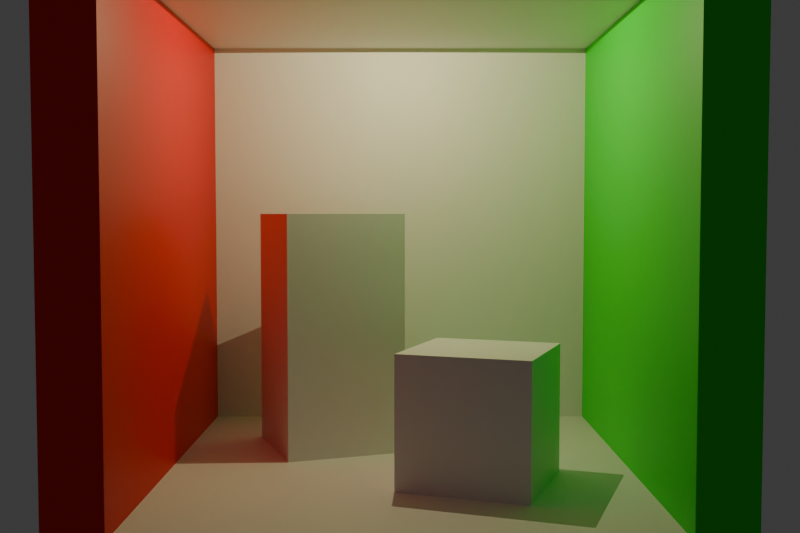 # Source: cornellbox.blend  (saved by Blender 4.3.32; exported with 4.5.12 LTS)
import bpy
from mathutils import Matrix  # noqa: F401  (used for matrix-valued properties, if any)

bpy.ops.wm.read_factory_settings(use_empty=True)
scene = bpy.context.scene
scene.name = 'Scene'

# ---- collections
col_collection = bpy.data.collections.new('Collection'); scene.collection.children.link(col_collection)

# ---- materials (node trees are filled in below, after node groups)
mat_material = bpy.data.materials.new('Material')
mat_material.alpha_threshold = 0.0
mat_material.roughness = 0.5
mat_material.line_color = (0.0, 0.0, 0.0, 1.0)
mat_material_001 = bpy.data.materials.new('Material.001')
mat_material_001.alpha_threshold = 0.0
mat_material_001.roughness = 0.5
mat_material_001.line_color = (0.0, 0.0, 0.0, 1.0)
mat_material_002 = bpy.data.materials.new('Material.002')
mat_material_002.alpha_threshold = 0.0
mat_material_002.roughness = 0.5
mat_material_002.line_color = (0.0, 0.0, 0.0, 1.0)
mat_green = bpy.data.materials.new('Green')
mat_green.alpha_threshold = 0.0
mat_green.roughness = 0.5
mat_green.line_color = (0.0, 0.0, 0.0, 1.0)
mat_red = bpy.data.materials.new('Red')
mat_red.alpha_threshold = 0.0
mat_red.roughness = 0.5
mat_red.line_color = (0.0, 0.0, 0.0, 1.0)
mat_material_003 = bpy.data.materials.new('Material.003')
mat_material_003.alpha_threshold = 0.0
mat_material_003.roughness = 0.5
mat_material_003.line_color = (0.0, 0.0, 0.0, 1.0)
mat_material_004 = bpy.data.materials.new('Material.004')
mat_material_004.alpha_threshold = 0.0
mat_material_004.roughness = 0.5
mat_material_004.line_color = (0.0, 0.0, 0.0, 1.0)

# ---- material node trees
mat_material.use_nodes = True; mat_material.node_tree.nodes.clear()
_N = mat_material.node_tree.nodes; _L = mat_material.node_tree.links
n0 = _N.new('ShaderNodeOutputMaterial'); n0.name = 'Material Output'; n0.location = (300, 300)
n1 = _N.new('ShaderNodeBsdfPrincipled'); n1.name = 'Principled BSDF'; n1.location = (10, 300)
n1.inputs[3].default_value = 1.45
_L.new(n1.outputs[0], n0.inputs[0])
n0.is_active_output = True
mat_material_001.use_nodes = True; mat_material_001.node_tree.nodes.clear()
_N = mat_material_001.node_tree.nodes; _L = mat_material_001.node_tree.links
n0 = _N.new('ShaderNodeOutputMaterial'); n0.name = 'Material Output'; n0.location = (300, 300)
n1 = _N.new('ShaderNodeBsdfPrincipled'); n1.name = 'Principled BSDF'; n1.location = (10, 300)
n1.inputs[3].default_value = 1.45
_L.new(n1.outputs[0], n0.inputs[0])
n0.is_active_output = True
mat_material_002.use_nodes = True; mat_material_002.node_tree.nodes.clear()
_N = mat_material_002.node_tree.nodes; _L = mat_material_002.node_tree.links
n0 = _N.new('ShaderNodeOutputMaterial'); n0.name = 'Material Output'; n0.location = (300, 300)
n1 = _N.new('ShaderNodeBsdfPrincipled'); n1.name = 'Principled BSDF'; n1.location = (10, 300)
n1.inputs[3].default_value = 1.45
_L.new(n1.outputs[0], n0.inputs[0])
n0.is_active_output = True
mat_green.use_nodes = True; mat_green.node_tree.nodes.clear()
_N = mat_green.node_tree.nodes; _L = mat_green.node_tree.links
n0 = _N.new('ShaderNodeOutputMaterial'); n0.name = 'Material Output'; n0.location = (300, 300)
n1 = _N.new('ShaderNodeBsdfPrincipled'); n1.name = 'Principled BSDF'; n1.location = (10, 300)
n1.inputs[0].default_value = (0.0, 0.8, 0.0, 1.0)
n1.inputs[3].default_value = 1.45
_L.new(n1.outputs[0], n0.inputs[0])
n0.is_active_output = True
mat_red.use_nodes = True; mat_red.node_tree.nodes.clear()
_N = mat_red.node_tree.nodes; _L = mat_red.node_tree.links
n0 = _N.new('ShaderNodeOutputMaterial'); n0.name = 'Material Output'; n0.location = (300, 300)
n1 = _N.new('ShaderNodeBsdfPrincipled'); n1.name = 'Principled BSDF'; n1.location = (10, 300)
n1.inputs[0].default_value = (0.8, 0.0, 0.0, 1.0)
n1.inputs[3].default_value = 1.45
_L.new(n1.outputs[0], n0.inputs[0])
n0.is_active_output = True
mat_material_003.use_nodes = True; mat_material_003.node_tree.nodes.clear()
_N = mat_material_003.node_tree.nodes; _L = mat_material_003.node_tree.links
n0 = _N.new('ShaderNodeOutputMaterial'); n0.name = 'Material Output'; n0.location = (300, 300)
n1 = _N.new('ShaderNodeBsdfPrincipled'); n1.name = 'Principled BSDF'; n1.location = (10, 300)
n1.inputs[3].default_value = 1.45
_L.new(n1.outputs[0], n0.inputs[0])
n0.is_active_output = True
mat_material_004.use_nodes = True; mat_material_004.node_tree.nodes.clear()
_N = mat_material_004.node_tree.nodes; _L = mat_material_004.node_tree.links
n0 = _N.new('ShaderNodeOutputMaterial'); n0.name = 'Material Output'; n0.location = (300, 300)
n1 = _N.new('ShaderNodeBsdfPrincipled'); n1.name = 'Principled BSDF'; n1.location = (10, 300)
n1.inputs[3].default_value = 1.45
_L.new(n1.outputs[0], n0.inputs[0])
n0.is_active_output = True

# ---- world
world_world = bpy.data.worlds.new('World'); scene.world = world_world
world_world.use_nodes = True; world_world.node_tree.nodes.clear()
_N = world_world.node_tree.nodes; _L = world_world.node_tree.links
n0 = _N.new('ShaderNodeOutputWorld'); n0.name = 'World Output'; n0.location = (300, 300)
n1 = _N.new('ShaderNodeBackground'); n1.name = 'Background'; n1.location = (10, 300)
n1.inputs[0].default_value = (0.05088, 0.05088, 0.05088, 1.0)
_L.new(n1.outputs[0], n0.inputs[0])
n0.is_active_output = True
world_world.color = (0.05088, 0.05088, 0.05088)
world_world.sun_shadow_jitter_overblur = 0.0

# ---- cameras
cam_camera = bpy.data.cameras.new('Camera')
cam_camera.clip_end = 100.0
cam_camera.lens = 45.0
cam_camera.ortho_scale = 7.314

# ---- lights
light_spot = bpy.data.lights.new('Spot', 'SPOT')
light_spot.color = (1.0, 0.8896, 0.4932)
light_spot.cutoff_distance = 0.0
light_spot.energy = 30.0
light_spot.spot_blend = 0.0
light_spot.spot_size = 3.124
light_spot.show_cone = True
light_spot.use_soft_falloff = False

# ---- meshes
me_cube = bpy.data.meshes.new('Cube')
me_cube.from_pydata([(1.0, -0.1, 10.0), (1.0, 0.1, 10.0), (1.0, -0.1, -10.0), (1.0, 0.1, -10.0), (-1.0, -0.1, 10.0), (-1.0, 0.1, 10.0), (-1.0, -0.1, -10.0), (-1.0, 0.1, -10.0)], [], [(0, 4, 6, 2), (3, 2, 6, 7), (7, 6, 4, 5), (5, 1, 3, 7), (1, 0, 2, 3), (5, 4, 0, 1)])
_uv = me_cube.uv_layers.new(name='UVMap')
_uv.uv.foreach_set('vector', [0.625, 0.5, 0.875, 0.5, 0.875, 0.75, 0.625, 0.75, 0.375, 0.75, 0.625, 0.75, 0.625, 1.0, 0.375, 1.0, 0.375, 0.0, 0.625, 0.0, 0.625, 0.25, 0.375, 0.25, 0.125, 0.5, 0.375, 0.5, 0.375, 0.75, 0.125, 0.75, 0.375, 0.5, 0.625, 0.5, 0.625, 0.75, 0.375, 0.75, 0.375, 0.25, 0.625, 0.25, 0.625, 0.5, 0.375, 0.5])
me_cube.materials.append(mat_material)
me_cube.use_mirror_vertex_groups = False
me_cube.update()
me_cube_003 = bpy.data.meshes.new('Cube.003')
me_cube_003.from_pydata([(1.0, -10.0, 0.1), (1.0, 10.0, 0.1), (1.0, -10.0, -0.1), (1.0, 10.0, -0.1), (-1.0, -10.0, 0.1), (-1.0, 10.0, 0.1), (-1.0, -10.0, -0.1), (-1.0, 10.0, -0.1)], [], [(0, 4, 6, 2), (3, 2, 6, 7), (7, 6, 4, 5), (5, 1, 3, 7), (1, 0, 2, 3), (5, 4, 0, 1)])
_uv = me_cube_003.uv_layers.new(name='UVMap')
_uv.uv.foreach_set('vector', [0.625, 0.5, 0.875, 0.5, 0.875, 0.75, 0.625, 0.75, 0.375, 0.75, 0.625, 0.75, 0.625, 1.0, 0.375, 1.0, 0.375, 0.0, 0.625, 0.0, 0.625, 0.25, 0.375, 0.25, 0.125, 0.5, 0.375, 0.5, 0.375, 0.75, 0.125, 0.75, 0.375, 0.5, 0.625, 0.5, 0.625, 0.75, 0.375, 0.75, 0.375, 0.25, 0.625, 0.25, 0.625, 0.5, 0.375, 0.5])
me_cube_003.materials.append(mat_material_001)
me_cube_003.use_mirror_vertex_groups = False
me_cube_003.update()
me_cube_004 = bpy.data.meshes.new('Cube.004')
me_cube_004.from_pydata([(1.0, -10.0, 0.1), (1.0, 10.0, 0.1), (1.0, -10.0, -0.1), (1.0, 10.0, -0.1), (-1.0, -10.0, 0.1), (-1.0, 10.0, 0.1), (-1.0, -10.0, -0.1), (-1.0, 10.0, -0.1)], [], [(0, 4, 6, 2), (3, 2, 6, 7), (7, 6, 4, 5), (5, 1, 3, 7), (1, 0, 2, 3), (5, 4, 0, 1)])
_uv = me_cube_004.uv_layers.new(name='UVMap')
_uv.uv.foreach_set('vector', [0.625, 0.5, 0.875, 0.5, 0.875, 0.75, 0.625, 0.75, 0.375, 0.75, 0.625, 0.75, 0.625, 1.0, 0.375, 1.0, 0.375, 0.0, 0.625, 0.0, 0.625, 0.25, 0.375, 0.25, 0.125, 0.5, 0.375, 0.5, 0.375, 0.75, 0.125, 0.75, 0.375, 0.5, 0.625, 0.5, 0.625, 0.75, 0.375, 0.75, 0.375, 0.25, 0.625, 0.25, 0.625, 0.5, 0.375, 0.5])
me_cube_004.materials.append(mat_material_002)
me_cube_004.use_mirror_vertex_groups = False
me_cube_004.update()
me_cube_005 = bpy.data.meshes.new('Cube.005')
me_cube_005.from_pydata([(1.0, -1.111, 0.9), (1.0, 1.111, 0.9), (1.0, -1.111, -0.9), (1.0, 1.111, -0.9), (-1.0, -1.111, 0.9), (-1.0, 1.111, 0.9), (-1.0, -1.111, -0.9), (-1.0, 1.111, -0.9)], [], [(0, 4, 6, 2), (3, 2, 6, 7), (7, 6, 4, 5), (5, 1, 3, 7), (1, 0, 2, 3), (5, 4, 0, 1)])
_uv = me_cube_005.uv_layers.new(name='UVMap')
_uv.uv.foreach_set('vector', [0.625, 0.5, 0.875, 0.5, 0.875, 0.75, 0.625, 0.75, 0.375, 0.75, 0.625, 0.75, 0.625, 1.0, 0.375, 1.0, 0.375, 0.0, 0.625, 0.0, 0.625, 0.25, 0.375, 0.25, 0.125, 0.5, 0.375, 0.5, 0.375, 0.75, 0.125, 0.75, 0.375, 0.5, 0.625, 0.5, 0.625, 0.75, 0.375, 0.75, 0.375, 0.25, 0.625, 0.25, 0.625, 0.5, 0.375, 0.5])
me_cube_005.materials.append(mat_green)
me_cube_005.use_mirror_vertex_groups = False
me_cube_005.update()
me_cube_006 = bpy.data.meshes.new('Cube.006')
me_cube_006.from_pydata([(1.0, -1.111, 0.9), (1.0, 1.111, 0.9), (1.0, -1.111, -0.9), (1.0, 1.111, -0.9), (-1.0, -1.111, 0.9), (-1.0, 1.111, 0.9), (-1.0, -1.111, -0.9), (-1.0, 1.111, -0.9)], [], [(0, 4, 6, 2), (3, 2, 6, 7), (7, 6, 4, 5), (5, 1, 3, 7), (1, 0, 2, 3), (5, 4, 0, 1)])
_uv = me_cube_006.uv_layers.new(name='UVMap')
_uv.uv.foreach_set('vector', [0.625, 0.5, 0.875, 0.5, 0.875, 0.75, 0.625, 0.75, 0.375, 0.75, 0.625, 0.75, 0.625, 1.0, 0.375, 1.0, 0.375, 0.0, 0.625, 0.0, 0.625, 0.25, 0.375, 0.25, 0.125, 0.5, 0.375, 0.5, 0.375, 0.75, 0.125, 0.75, 0.375, 0.5, 0.625, 0.5, 0.625, 0.75, 0.375, 0.75, 0.375, 0.25, 0.625, 0.25, 0.625, 0.5, 0.375, 0.5])
me_cube_006.materials.append(mat_red)
me_cube_006.use_mirror_vertex_groups = False
me_cube_006.update()
me_cube_007 = bpy.data.meshes.new('Cube.007')
me_cube_007.from_pydata([(0.5977, -1.282, 1.0), (1.282, 0.5977, 1.0), (0.5977, -1.282, -1.0), (1.282, 0.5977, -1.0), (-1.282, -0.5977, 1.0), (-0.5977, 1.282, 1.0), (-1.282, -0.5977, -1.0), (-0.5977, 1.282, -1.0)], [], [(0, 4, 6, 2), (3, 2, 6, 7), (7, 6, 4, 5), (5, 1, 3, 7), (1, 0, 2, 3), (5, 4, 0, 1)])
_uv = me_cube_007.uv_layers.new(name='UVMap')
_uv.uv.foreach_set('vector', [0.625, 0.5, 0.875, 0.5, 0.875, 0.75, 0.625, 0.75, 0.375, 0.75, 0.625, 0.75, 0.625, 1.0, 0.375, 1.0, 0.375, 0.0, 0.625, 0.0, 0.625, 0.25, 0.375, 0.25, 0.125, 0.5, 0.375, 0.5, 0.375, 0.75, 0.125, 0.75, 0.375, 0.5, 0.625, 0.5, 0.625, 0.75, 0.375, 0.75, 0.375, 0.25, 0.625, 0.25, 0.625, 0.5, 0.375, 0.5])
me_cube_007.materials.append(mat_material_003)
me_cube_007.use_mirror_vertex_groups = False
me_cube_007.update()
me_cube_008 = bpy.data.meshes.new('Cube.008')
me_cube_008.from_pydata([(1.282, -0.2988, 2.0), (0.5977, 0.6409, 2.0), (1.282, -0.2988, -2.0), (0.5977, 0.6409, -2.0), (-0.5977, -0.6409, 2.0), (-1.282, 0.2988, 2.0), (-0.5977, -0.6409, -2.0), (-1.282, 0.2988, -2.0)], [], [(0, 4, 6, 2), (3, 2, 6, 7), (7, 6, 4, 5), (5, 1, 3, 7), (1, 0, 2, 3), (5, 4, 0, 1)])
_uv = me_cube_008.uv_layers.new(name='UVMap')
_uv.uv.foreach_set('vector', [0.625, 0.5, 0.875, 0.5, 0.875, 0.75, 0.625, 0.75, 0.375, 0.75, 0.625, 0.75, 0.625, 1.0, 0.375, 1.0, 0.375, 0.0, 0.625, 0.0, 0.625, 0.25, 0.375, 0.25, 0.125, 0.5, 0.375, 0.5, 0.375, 0.75, 0.125, 0.75, 0.375, 0.5, 0.625, 0.5, 0.625, 0.75, 0.375, 0.75, 0.375, 0.25, 0.625, 0.25, 0.625, 0.5, 0.375, 0.5])
me_cube_008.materials.append(mat_material_004)
me_cube_008.use_mirror_vertex_groups = False
me_cube_008.update()

# ---- objects
ob_back = bpy.data.objects.new('Back', me_cube)
ob_camera = bpy.data.objects.new('Camera', cam_camera)
ob_top = bpy.data.objects.new('Top', me_cube_003)
ob_bottom = bpy.data.objects.new('Bottom', me_cube_004)
ob_right = bpy.data.objects.new('Right', me_cube_005)
ob_left = bpy.data.objects.new('Left', me_cube_006)
ob_spot = bpy.data.objects.new('Spot', light_spot)
ob_smallbox = bpy.data.objects.new('SmallBox', me_cube_007)
ob_bigbox = bpy.data.objects.new('BigBox', me_cube_008)

# ---- transforms, parenting, visibility, modifiers, constraints
ob_back.location = (0.0, 1.327, 0.34)
ob_back.scale = (1.0, 1.0, 0.1)
ob_back.lock_rotations_4d = False
ob_back.empty_display_type = 'ARROWS'
ob_back.lineart.crease_threshold = 0.0
ob_camera.location = (0.0, -3.673, 0.44)
ob_camera.rotation_euler = (-4.765, -0.0, 0.0)
ob_camera.lock_rotations_4d = False
ob_camera.empty_display_type = 'ARROWS'
ob_camera.color = (0.0, 0.0, 0.0, 0.0)
ob_camera.display_type = 'WIRE'
ob_camera.lineart.crease_threshold = 0.0
ob_top.location = (0.0, 0.3267, 1.34)
ob_top.scale = (0.9, 0.1, 1.0)
ob_top.lock_rotations_4d = False
ob_top.empty_display_type = 'ARROWS'
ob_top.lineart.crease_threshold = 0.0
ob_bottom.location = (0.0, 0.3267, -0.66)
ob_bottom.scale = (0.9, 0.1, 1.0)
ob_bottom.lock_rotations_4d = False
ob_bottom.empty_display_type = 'ARROWS'
ob_bottom.lineart.crease_threshold = 0.0
ob_right.location = (1.0, 0.3267, 0.34)
ob_right.scale = (0.1, 0.9, 1.0)
ob_right.lock_rotations_4d = False
ob_right.empty_display_type = 'ARROWS'
ob_right.lineart.crease_threshold = 0.0
ob_left.location = (-1.0, 0.3267, 0.34)
ob_left.scale = (0.1, 0.9, 1.0)
ob_left.lock_rotations_4d = False
ob_left.empty_display_type = 'ARROWS'
ob_left.lineart.crease_threshold = 0.0
ob_spot.location = (0.0, 0.3267, 1.23)
ob_smallbox.location = (0.3, 0.02667, -0.31)
ob_smallbox.scale = (0.25, 0.25, 0.25)
ob_smallbox.lock_rotations_4d = False
ob_smallbox.empty_display_type = 'ARROWS'
ob_smallbox.lineart.crease_threshold = 0.0
ob_bigbox.location = (-0.3, 0.6267, -0.06)
ob_bigbox.scale = (0.25, 0.5, 0.25)
ob_bigbox.lock_rotations_4d = False
ob_bigbox.empty_display_type = 'ARROWS'
ob_bigbox.lineart.crease_threshold = 0.0

# ---- collection membership
col_collection.objects.link(ob_back)
col_collection.objects.link(ob_camera)
col_collection.objects.link(ob_top)
col_collection.objects.link(ob_bottom)
col_collection.objects.link(ob_right)
col_collection.objects.link(ob_left)
col_collection.objects.link(ob_spot)
col_collection.objects.link(ob_smallbox)
col_collection.objects.link(ob_bigbox)

# ---- scene / render settings (as saved in the file)
scene.camera = ob_camera
scene.frame_start = 1; scene.frame_end = 250; scene.frame_set(2)
scene.render.engine = 'BLENDER_EEVEE_NEXT'
scene.render.resolution_x = 1200
scene.render.resolution_y = 800
bpy.context.view_layer.update()
